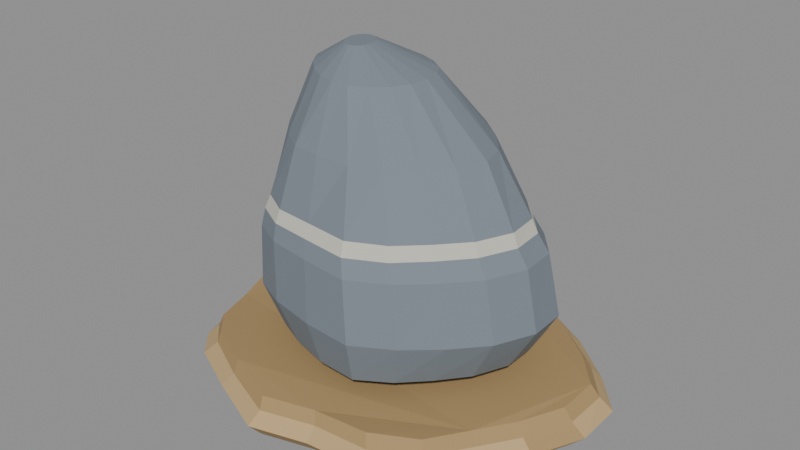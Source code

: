 # Source: glacial-erratic.blend  (saved by Blender 4.3.34; exported with 4.5.12 LTS)
import bpy
from mathutils import Matrix  # noqa: F401  (used for matrix-valued properties, if any)

bpy.ops.wm.read_factory_settings(use_empty=True)
scene = bpy.context.scene
scene.name = 'Scene'

# ---- collections
col_export = bpy.data.collections.new('EXPORT'); scene.collection.children.link(col_export)

# ---- materials (node trees are filled in below, after node groups)
mat_contrasting_ochre_bedrock = bpy.data.materials.new('contrasting-ochre-bedrock')
mat_contrasting_ochre_bedrock.use_backface_culling = True
mat_contrasting_ochre_bedrock.diffuse_color = (0.3916, 0.2582, 0.1119, 1.0)
mat_contrasting_ochre_bedrock.roughness = 0.85
mat_bedrock_fracture = bpy.data.materials.new('bedrock-fracture')
mat_bedrock_fracture.use_backface_culling = True
mat_bedrock_fracture.diffuse_color = (0.5395, 0.3763, 0.1812, 1.0)
mat_bedrock_fracture.roughness = 0.85
mat_transported_bluegray_boulder = bpy.data.materials.new('transported-bluegray-boulder')
mat_transported_bluegray_boulder.use_backface_culling = True
mat_transported_bluegray_boulder.diffuse_color = (0.1845, 0.2195, 0.2542, 1.0)
mat_transported_bluegray_boulder.roughness = 0.85
mat_pale_mineral_vein = bpy.data.materials.new('pale-mineral-vein')
mat_pale_mineral_vein.use_backface_culling = True
mat_pale_mineral_vein.diffuse_color = (0.5583, 0.552, 0.4793, 1.0)
mat_pale_mineral_vein.roughness = 0.85

# ---- material node trees
mat_contrasting_ochre_bedrock.use_nodes = True; mat_contrasting_ochre_bedrock.node_tree.nodes.clear()
_N = mat_contrasting_ochre_bedrock.node_tree.nodes; _L = mat_contrasting_ochre_bedrock.node_tree.links
n0 = _N.new('ShaderNodeBsdfPrincipled'); n0.name = 'Principled BSDF'; n0.location = (0, 0)
n0.inputs[0].default_value = (0.3916, 0.2582, 0.1119, 1.0)
n0.inputs[2].default_value = 0.85
n1 = _N.new('ShaderNodeOutputMaterial'); n1.name = 'Material Output'; n1.location = (0, 0)
_L.new(n0.outputs[0], n1.inputs[0])
n1.is_active_output = True
mat_bedrock_fracture.use_nodes = True; mat_bedrock_fracture.node_tree.nodes.clear()
_N = mat_bedrock_fracture.node_tree.nodes; _L = mat_bedrock_fracture.node_tree.links
n0 = _N.new('ShaderNodeBsdfPrincipled'); n0.name = 'Principled BSDF'; n0.location = (0, 0)
n0.inputs[0].default_value = (0.5395, 0.3763, 0.1812, 1.0)
n0.inputs[2].default_value = 0.85
n1 = _N.new('ShaderNodeOutputMaterial'); n1.name = 'Material Output'; n1.location = (0, 0)
_L.new(n0.outputs[0], n1.inputs[0])
n1.is_active_output = True
mat_transported_bluegray_boulder.use_nodes = True; mat_transported_bluegray_boulder.node_tree.nodes.clear()
_N = mat_transported_bluegray_boulder.node_tree.nodes; _L = mat_transported_bluegray_boulder.node_tree.links
n0 = _N.new('ShaderNodeBsdfPrincipled'); n0.name = 'Principled BSDF'; n0.location = (0, 0)
n0.inputs[0].default_value = (0.1845, 0.2195, 0.2542, 1.0)
n0.inputs[2].default_value = 0.85
n1 = _N.new('ShaderNodeOutputMaterial'); n1.name = 'Material Output'; n1.location = (0, 0)
_L.new(n0.outputs[0], n1.inputs[0])
n1.is_active_output = True
mat_pale_mineral_vein.use_nodes = True; mat_pale_mineral_vein.node_tree.nodes.clear()
_N = mat_pale_mineral_vein.node_tree.nodes; _L = mat_pale_mineral_vein.node_tree.links
n0 = _N.new('ShaderNodeBsdfPrincipled'); n0.name = 'Principled BSDF'; n0.location = (0, 0)
n0.inputs[0].default_value = (0.5583, 0.552, 0.4793, 1.0)
n0.inputs[2].default_value = 0.85
n1 = _N.new('ShaderNodeOutputMaterial'); n1.name = 'Material Output'; n1.location = (0, 0)
_L.new(n0.outputs[0], n1.inputs[0])
n1.is_active_output = True

# ---- meshes
me_irregular_stratified_bedrock_mesh = bpy.data.meshes.new('irregular-stratified-bedrock-mesh')
me_irregular_stratified_bedrock_mesh.from_pydata([(1.664, 0.0, 0.0), (1.663, 0.3705, 0.0166), (1.394, 0.6789, 0.012), (0.9971, 1.025, -0.01063), (0.647, 1.226, -0.01498), (0.2449, 1.245, 0.01156), (-0.2353, 1.368, 0.01156), (-0.6267, 1.175, -0.01498), (-1.044, 0.9707, -0.01063), (-1.449, 0.7483, 0.012), (-1.63, 0.3732, 0.0166), (-1.576, 7.105e-16, 4.3e-17), (-1.446, -0.3732, -0.0166), (-1.332, -0.7483, -0.012), (-1.125, -0.9707, 0.01063), (-0.6989, -1.175, 0.01498), (-0.2162, -1.368, -0.01156), (0.2258, -1.245, -0.01156), (0.7193, -1.226, 0.01498), (1.078, -1.025, 0.01063), (1.277, -0.6789, -0.012), (1.478, -0.3705, -0.0166), (1.798, 0.0, 0.13), (1.797, 0.4013, 0.1466), (1.505, 0.7356, 0.1419), (1.077, 1.11, 0.1193), (0.6992, 1.328, 0.1151), (0.2646, 1.349, 0.1416), (-0.2542, 1.482, 0.1416), (-0.677, 1.274, 0.1151), (-1.127, 1.051, 0.1193), (-1.565, 0.8106, 0.1419), (-1.762, 0.4044, 0.1466), (-1.702, 7.697e-16, 0.13), (-1.562, -0.4044, 0.1134), (-1.439, -0.8106, 0.1181), (-1.215, -1.051, 0.1407), (-0.7548, -1.274, 0.1449), (-0.2335, -1.482, 0.1184), (0.2439, -1.349, 0.1184), (0.7769, -1.328, 0.1449), (1.165, -1.11, 0.1407), (1.379, -0.7356, 0.1181), (1.597, -0.4013, 0.1134), (1.695, -0.03149, 0.2484), (1.705, 0.3435, 0.2657), (1.446, 0.6495, 0.2638), (1.039, 0.984, 0.2418), (0.6735, 1.207, 0.2336), (0.277, 1.213, 0.2595), (-0.2073, 1.333, 0.2627), (-0.6029, 1.148, 0.2353), (-1.022, 0.9426, 0.2397), (-1.428, 0.7174, 0.2627), (-1.603, 0.3413, 0.266), (-1.547, -0.02851, 0.2483), (-1.427, -0.4063, 0.2327), (-1.322, -0.7779, 0.2397), (-1.104, -0.9925, 0.2624), (-0.6668, -1.216, 0.2635), (-0.1887, -1.395, 0.2368), (0.2583, -1.271, 0.2398), (0.7562, -1.261, 0.2655), (1.114, -1.055, 0.2605), (1.314, -0.7078, 0.2384), (1.511, -0.3987, 0.233), (1.617, -0.021, 0.3389), (1.622, 0.3384, 0.356), (1.367, 0.6335, 0.3531), (0.976, 0.9602, 0.3307), (0.6285, 1.164, 0.3244), (0.2387, 1.178, 0.3512), (-0.2291, 1.296, 0.3512), (-0.6107, 1.107, 0.3244), (-1.024, 0.9194, 0.3307), (-1.416, 0.6997, 0.3531), (-1.584, 0.3372, 0.356), (-1.531, -0.019, 0.3389), (-1.41, -0.3804, 0.3231), (-1.302, -0.7406, 0.3284), (-1.097, -0.9524, 0.3509), (-0.6814, -1.151, 0.3549), (-0.2108, -1.337, 0.3284), (0.2202, -1.217, 0.3284), (0.7014, -1.199, 0.3549), (1.053, -1.007, 0.3509), (1.246, -0.6726, 0.3284), (1.438, -0.3752, 0.3231)], [], [(21, 20, 19, 18, 17, 16, 15, 14, 13, 12, 11, 10, 9, 8, 7, 6, 5, 4, 3, 2, 1, 0), (0, 1, 23, 22), (1, 2, 24, 23), (2, 3, 25, 24), (3, 4, 26, 25), (4, 5, 27, 26), (5, 6, 28, 27), (6, 7, 29, 28), (7, 8, 30, 29), (8, 9, 31, 30), (9, 10, 32, 31), (10, 11, 33, 32), (11, 12, 34, 33), (12, 13, 35, 34), (13, 14, 36, 35), (14, 15, 37, 36), (15, 16, 38, 37), (16, 17, 39, 38), (17, 18, 40, 39), (18, 19, 41, 40), (19, 20, 42, 41), (20, 21, 43, 42), (21, 0, 22, 43), (22, 23, 45, 44), (23, 24, 46, 45), (24, 25, 47, 46), (25, 26, 48, 47), (26, 27, 49, 48), (27, 28, 50, 49), (28, 29, 51, 50), (29, 30, 52, 51), (30, 31, 53, 52), (31, 32, 54, 53), (32, 33, 55, 54), (33, 34, 56, 55), (34, 35, 57, 56), (35, 36, 58, 57), (36, 37, 59, 58), (37, 38, 60, 59), (38, 39, 61, 60), (39, 40, 62, 61), (40, 41, 63, 62), (41, 42, 64, 63), (42, 43, 65, 64), (43, 22, 44, 65), (44, 45, 67, 66), (45, 46, 68, 67), (46, 47, 69, 68), (47, 48, 70, 69), (48, 49, 71, 70), (49, 50, 72, 71), (50, 51, 73, 72), (51, 52, 74, 73), (52, 53, 75, 74), (53, 54, 76, 75), (54, 55, 77, 76), (55, 56, 78, 77), (56, 57, 79, 78), (57, 58, 80, 79), (58, 59, 81, 80), (59, 60, 82, 81), (60, 61, 83, 82), (61, 62, 84, 83), (62, 63, 85, 84), (63, 64, 86, 85), (64, 65, 87, 86), (65, 44, 66, 87), (66, 67, 68, 69, 70, 71, 72, 73, 74, 75, 76, 77, 78, 79, 80, 81, 82, 83, 84, 85, 86, 87)])
me_irregular_stratified_bedrock_mesh.polygons.foreach_set('material_index', [0, 0, 0, 0, 0, 0, 0, 0, 0, 0, 0, 0, 0, 0, 0, 0, 0, 0, 0, 0, 0, 0, 1, 1, 1, 1, 1, 1, 1, 1, 1, 1, 1, 1, 1, 1, 1, 1, 1, 1, 1, 1, 1, 1, 0, 0, 0, 0, 0, 0, 0, 0, 0, 0, 0, 0, 0, 0, 0, 0, 0, 0, 0, 0, 0, 0, 0, 0])
me_irregular_stratified_bedrock_mesh.materials.append(mat_contrasting_ochre_bedrock)
me_irregular_stratified_bedrock_mesh.materials.append(mat_bedrock_fracture)
me_irregular_stratified_bedrock_mesh.update()
me_single_asymmetric_erratic_with_integral_vein_mesh = bpy.data.meshes.new('single-asymmetric-erratic-with-integral-vein-mesh')
me_single_asymmetric_erratic_with_integral_vein_mesh.from_pydata([(0.7893, 0.0, 0.31), (0.7892, 0.2126, 0.31), (0.6726, 0.3821, 0.31), (0.4661, 0.5357, 0.31), (0.2351, 0.6571, 0.31), (0.0211, 0.6529, 0.31), (-0.192, 0.5685, 0.31), (-0.4103, 0.4838, 0.31), (-0.5699, 0.3217, 0.31), (-0.6122, 0.1039, 0.31), (-0.563, -0.1039, 0.31), (-0.4844, -0.3217, 0.31), (-0.3817, -0.4838, 0.31), (-0.2104, -0.5685, 0.31), (0.02482, -0.6529, 0.31), (0.2523, -0.6571, 0.31), (0.4288, -0.5357, 0.31), (0.5721, -0.3821, 0.31), (0.7005, -0.2126, 0.31), (1.097, 0.0, 0.47), (1.093, 0.2914, 0.47), (0.9208, 0.5231, 0.47), (0.6173, 0.7358, 0.47), (0.281, 0.9014, 0.47), (-0.03157, 0.8793, 0.47), (-0.359, 0.783, 0.47), (-0.6882, 0.6745, 0.47), (-0.9109, 0.4366, 0.47), (-0.9687, 0.1417, 0.47), (-0.9003, -0.1417, 0.47), (-0.7756, -0.4366, 0.47), (-0.617, -0.6745, 0.47), (-0.3776, -0.783, 0.47), (-0.03709, -0.8793, 0.47), (0.3071, -0.9014, 0.47), (0.5715, -0.7358, 0.47), (0.7832, -0.5231, 0.47), (0.971, -0.2914, 0.47), (1.307, 0.0209, 0.83), (1.295, 0.3474, 0.83), (1.085, 0.6072, 0.83), (0.7151, 0.8459, 0.83), (0.3049, 1.034, 0.83), (-0.07718, 0.9984, 0.83), (-0.4885, 0.9067, 0.83), (-0.8926, 0.7845, 0.83), (-1.156, 0.5082, 0.83), (-1.229, 0.1785, 0.83), (-1.15, -0.1392, 0.83), (-0.9878, -0.4645, 0.83), (-0.7813, -0.745, 0.83), (-0.4977, -0.8707, 0.83), (-0.09029, -0.9585, 0.83), (0.3344, -0.992, 0.83), (0.6583, -0.8024, 0.83), (0.924, -0.5704, 0.83), (1.158, -0.3091, 0.83), (1.188, 0.04177, 1.32), (1.172, 0.3518, 1.32), (0.9613, 0.6014, 1.32), (0.6063, 0.8447, 1.32), (0.2258, 1.012, 1.32), (-0.1398, 0.9664, 1.32), (-0.5455, 0.8987, 1.32), (-0.9334, 0.7769, 1.32), (-1.183, 0.5084, 1.32), (-1.252, 0.1918, 1.32), (-1.176, -0.1133, 1.32), (-1.013, -0.4212, 1.32), (-0.8067, -0.696, 1.32), (-0.5399, -0.8274, 1.32), (-0.1616, -0.887, 1.32), (0.2539, -0.9296, 1.32), (0.5715, -0.7564, 1.32), (0.8226, -0.5268, 1.32), (1.046, -0.2758, 1.32), (1.08, 0.06259, 1.45), (1.059, 0.3557, 1.45), (0.8507, 0.5974, 1.45), (0.5154, 0.8422, 1.45), (0.1651, 0.9863, 1.45), (-0.1837, 0.9403, 1.45), (-0.576, 0.8877, 1.45), (-0.9442, 0.7678, 1.45), (-1.18, 0.5096, 1.45), (-1.246, 0.2052, 1.45), (-1.172, -0.0876, 1.45), (-1.013, -0.3792, 1.45), (-0.8099, -0.6446, 1.45), (-0.5585, -0.7809, 1.45), (-0.2095, -0.8223, 1.45), (0.1889, -0.8646, 1.45), (0.4971, -0.7091, 1.45), (0.7328, -0.4835, 1.45), (0.9445, -0.2426, 1.45), (1.023, 0.08331, 1.55), (0.9979, 0.3606, 1.55), (0.7921, 0.594, 1.55), (0.4706, 0.8336, 1.55), (0.1375, 0.9631, 1.55), (-0.2004, 0.9189, 1.55), (-0.5816, 0.8735, 1.55), (-0.9367, 0.7581, 1.55), (-1.165, 0.5111, 1.55), (-1.231, 0.2187, 1.55), (-1.159, -0.06203, 1.55), (-1.001, -0.3379, 1.55), (-0.7995, -0.5922, 1.55), (-0.5568, -0.7308, 1.55), (-0.2268, -0.7625, 1.55), (0.1582, -0.8015, 1.55), (0.4576, -0.656, 1.55), (0.6859, -0.4413, 1.55), (0.8929, -0.2099, 1.55), (0.7076, 0.1627, 2.0), (0.6578, 0.3798, 2.0), (0.4743, 0.6043, 2.0), (0.2352, 0.8058, 2.0), (-0.01755, 0.8634, 2.0), (-0.3077, 0.8479, 2.0), (-0.6309, 0.8285, 2.0), (-0.9205, 0.7271, 2.0), (-1.109, 0.5224, 2.0), (-1.168, 0.2758, 2.0), (-1.109, 0.03808, 2.0), (-0.9663, -0.1822, 2.0), (-0.7774, -0.3855, 2.0), (-0.5672, -0.5299, 2.0), (-0.3236, -0.5528, 2.0), (-0.02065, -0.5434, 2.0), (0.2468, -0.4625, 2.0), (0.4312, -0.2764, 2.0), (0.6073, -0.07984, 2.0), (0.07465, 0.2508, 2.46), (0.04744, 0.4066, 2.46), (-0.0274, 0.5282, 2.46), (-0.1486, 0.615, 2.46), (-0.3118, 0.6777, 2.46), (-0.5028, 0.7125, 2.46), (-0.6958, 0.6986, 2.46), (-0.8594, 0.6198, 2.46), (-0.9667, 0.4841, 2.46), (-1.003, 0.3196, 2.46), (-0.9692, 0.1561, 2.46), (-0.8776, 0.01103, 2.46), (-0.7475, -0.1093, 2.46), (-0.5976, -0.1989, 2.46), (-0.4421, -0.2454, 2.46), (-0.2905, -0.2354, 2.46), (-0.1501, -0.1665, 2.46), (-0.03059, -0.0533, 2.46), (0.05089, 0.08555, 2.46), (-0.4302, 0.2061, 2.65), (-0.4401, 0.2555, 2.65), (-0.4613, 0.2986, 2.65), (-0.493, 0.3314, 2.65), (-0.5321, 0.3507, 2.65), (-0.5744, 0.3542, 2.65), (-0.6144, 0.341, 2.65), (-0.6468, 0.3124, 2.65), (-0.6675, 0.2718, 2.65), (-0.6737, 0.2241, 2.65), (-0.6649, 0.1752, 2.65), (-0.6428, 0.1304, 2.65), (-0.6104, 0.09396, 2.65), (-0.5719, 0.06918, 2.65), (-0.5318, 0.05818, 2.65), (-0.4943, 0.06198, 2.65), (-0.4636, 0.08048, 2.65), (-0.4422, 0.1127, 2.65), (-0.431, 0.1562, 2.65)], [], [(18, 17, 16, 15, 14, 13, 12, 11, 10, 9, 8, 7, 6, 5, 4, 3, 2, 1, 0), (0, 1, 20, 19), (1, 2, 21, 20), (2, 3, 22, 21), (3, 4, 23, 22), (4, 5, 24, 23), (5, 6, 25, 24), (6, 7, 26, 25), (7, 8, 27, 26), (8, 9, 28, 27), (9, 10, 29, 28), (10, 11, 30, 29), (11, 12, 31, 30), (12, 13, 32, 31), (13, 14, 33, 32), (14, 15, 34, 33), (15, 16, 35, 34), (16, 17, 36, 35), (17, 18, 37, 36), (18, 0, 19, 37), (19, 20, 39, 38), (20, 21, 40, 39), (21, 22, 41, 40), (22, 23, 42, 41), (23, 24, 43, 42), (24, 25, 44, 43), (25, 26, 45, 44), (26, 27, 46, 45), (27, 28, 47, 46), (28, 29, 48, 47), (29, 30, 49, 48), (30, 31, 50, 49), (31, 32, 51, 50), (32, 33, 52, 51), (33, 34, 53, 52), (34, 35, 54, 53), (35, 36, 55, 54), (36, 37, 56, 55), (37, 19, 38, 56), (38, 39, 58, 57), (39, 40, 59, 58), (40, 41, 60, 59), (41, 42, 61, 60), (42, 43, 62, 61), (43, 44, 63, 62), (44, 45, 64, 63), (45, 46, 65, 64), (46, 47, 66, 65), (47, 48, 67, 66), (48, 49, 68, 67), (49, 50, 69, 68), (50, 51, 70, 69), (51, 52, 71, 70), (52, 53, 72, 71), (53, 54, 73, 72), (54, 55, 74, 73), (55, 56, 75, 74), (56, 38, 57, 75), (57, 58, 77, 76), (58, 59, 78, 77), (59, 60, 79, 78), (60, 61, 80, 79), (61, 62, 81, 80), (62, 63, 82, 81), (63, 64, 83, 82), (64, 65, 84, 83), (65, 66, 85, 84), (66, 67, 86, 85), (67, 68, 87, 86), (68, 69, 88, 87), (69, 70, 89, 88), (70, 71, 90, 89), (71, 72, 91, 90), (72, 73, 92, 91), (73, 74, 93, 92), (74, 75, 94, 93), (75, 57, 76, 94), (76, 77, 96, 95), (77, 78, 97, 96), (78, 79, 98, 97), (79, 80, 99, 98), (80, 81, 100, 99), (81, 82, 101, 100), (82, 83, 102, 101), (83, 84, 103, 102), (84, 85, 104, 103), (85, 86, 105, 104), (86, 87, 106, 105), (87, 88, 107, 106), (88, 89, 108, 107), (89, 90, 109, 108), (90, 91, 110, 109), (91, 92, 111, 110), (92, 93, 112, 111), (93, 94, 113, 112), (94, 76, 95, 113), (95, 96, 115, 114), (96, 97, 116, 115), (97, 98, 117, 116), (98, 99, 118, 117), (99, 100, 119, 118), (100, 101, 120, 119), (101, 102, 121, 120), (102, 103, 122, 121), (103, 104, 123, 122), (104, 105, 124, 123), (105, 106, 125, 124), (106, 107, 126, 125), (107, 108, 127, 126), (108, 109, 128, 127), (109, 110, 129, 128), (110, 111, 130, 129), (111, 112, 131, 130), (112, 113, 132, 131), (113, 95, 114, 132), (114, 115, 134, 133), (115, 116, 135, 134), (116, 117, 136, 135), (117, 118, 137, 136), (118, 119, 138, 137), (119, 120, 139, 138), (120, 121, 140, 139), (121, 122, 141, 140), (122, 123, 142, 141), (123, 124, 143, 142), (124, 125, 144, 143), (125, 126, 145, 144), (126, 127, 146, 145), (127, 128, 147, 146), (128, 129, 148, 147), (129, 130, 149, 148), (130, 131, 150, 149), (131, 132, 151, 150), (132, 114, 133, 151), (133, 134, 153, 152), (134, 135, 154, 153), (135, 136, 155, 154), (136, 137, 156, 155), (137, 138, 157, 156), (138, 139, 158, 157), (139, 140, 159, 158), (140, 141, 160, 159), (141, 142, 161, 160), (142, 143, 162, 161), (143, 144, 163, 162), (144, 145, 164, 163), (145, 146, 165, 164), (146, 147, 166, 165), (147, 148, 167, 166), (148, 149, 168, 167), (149, 150, 169, 168), (150, 151, 170, 169), (151, 133, 152, 170), (152, 153, 154, 155, 156, 157, 158, 159, 160, 161, 162, 163, 164, 165, 166, 167, 168, 169, 170)])
me_single_asymmetric_erratic_with_integral_vein_mesh.polygons.foreach_set('material_index', [0, 0, 0, 0, 0, 0, 0, 0, 0, 0, 0, 0, 0, 0, 0, 0, 0, 0, 0, 0, 0, 0, 0, 0, 0, 0, 0, 0, 0, 0, 0, 0, 0, 0, 0, 0, 0, 0, 0, 0, 0, 0, 0, 0, 0, 0, 0, 0, 0, 0, 0, 0, 0, 0, 0, 0, 0, 0, 0, 0, 0, 0, 0, 0, 0, 0, 0, 0, 0, 0, 0, 0, 0, 0, 0, 0, 0, 1, 1, 1, 1, 1, 1, 1, 1, 1, 1, 1, 1, 1, 1, 1, 1, 1, 1, 1, 0, 0, 0, 0, 0, 0, 0, 0, 0, 0, 0, 0, 0, 0, 0, 0, 0, 0, 0, 0, 0, 0, 0, 0, 0, 0, 0, 0, 0, 0, 0, 0, 0, 0, 0, 0, 0, 0, 0, 0, 0, 0, 0, 0, 0, 0, 0, 0, 0, 0, 0, 0, 0, 0, 0, 0, 0, 0])
me_single_asymmetric_erratic_with_integral_vein_mesh.materials.append(mat_transported_bluegray_boulder)
me_single_asymmetric_erratic_with_integral_vein_mesh.materials.append(mat_pale_mineral_vein)
me_single_asymmetric_erratic_with_integral_vein_mesh.update()

# ---- objects
ob_glacial_erratic = bpy.data.objects.new('glacial-erratic', None)
ob_irregular_stratified_bedrock = bpy.data.objects.new('irregular-stratified-bedrock', me_irregular_stratified_bedrock_mesh)
ob_single_asymmetric_erratic_with_integral_vein = bpy.data.objects.new('single-asymmetric-erratic-with-integral-vein', me_single_asymmetric_erratic_with_integral_vein_mesh)

# ---- transforms, parenting, visibility, modifiers, constraints
ob_glacial_erratic.location = (0.0, 0.0, 0.0)
ob_irregular_stratified_bedrock.parent = ob_glacial_erratic
ob_irregular_stratified_bedrock.location = (-0.01807, 0.0, 0.0166)
ob_single_asymmetric_erratic_with_integral_vein.parent = ob_glacial_erratic
ob_single_asymmetric_erratic_with_integral_vein.location = (-0.01807, 0.0, 0.0166)

# ---- collection membership
col_export.objects.link(ob_glacial_erratic)
col_export.objects.link(ob_irregular_stratified_bedrock)
col_export.objects.link(ob_single_asymmetric_erratic_with_integral_vein)

# ---- scene / render settings (as saved in the file)
scene.frame_start = 1; scene.frame_end = 250; scene.frame_set(1)
scene.render.engine = 'BLENDER_EEVEE_NEXT'
bpy.context.view_layer.update()

# ---- added for rendering (the .blend has no active camera and no usable light): camera, sun + grey world if the file has none
cam_auto = bpy.data.cameras.new('AutoCamera')
cam_auto.lens = 50.0
cam_auto.sensor_width = 36.0
cam_auto.clip_end = 1000.0
ob_auto_camera = bpy.data.objects.new('AutoCamera', cam_auto)
scene.collection.objects.link(ob_auto_camera)
ob_auto_camera.location = (4.94481, -5.93377, 5.28915)
ob_auto_camera.rotation_euler = (1.09748, -7.21219e-08, 0.694738)
scene.camera = ob_auto_camera
light_auto_sun = bpy.data.lights.new('AutoSun', 'SUN')
light_auto_sun.energy = 3.0
light_auto_sun.angle = 0.0523599
ob_auto_sun = bpy.data.objects.new('AutoSun', light_auto_sun)
scene.collection.objects.link(ob_auto_sun)
ob_auto_sun.rotation_euler = (0.872665, 0.174533, 0.523599)
if scene.world is None:
    world_auto = bpy.data.worlds.new('AutoWorld')
    world_auto.color = (0.3, 0.3, 0.3)
    scene.world = world_auto
bpy.context.view_layer.update()
